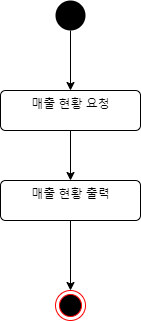

The diagram above was exported from draw.io. Its source (the exported page's mxGraphModel, read from the mxfile embedded in the PNG):
<mxGraphModel dx="2062" dy="1097" grid="1" gridSize="10" guides="1" tooltips="1" connect="1" arrows="1" fold="1" page="1" pageScale="1" pageWidth="827" pageHeight="1169" math="0" shadow="0">
  <root>
    <mxCell id="0" />
    <mxCell id="1" parent="0" />
    <mxCell id="bED7vvz_2XlA9zILl8WS-3" style="edgeStyle=orthogonalEdgeStyle;rounded=0;orthogonalLoop=1;jettySize=auto;html=1;entryX=0.5;entryY=0;entryDx=0;entryDy=0;" edge="1" parent="1" source="bED7vvz_2XlA9zILl8WS-1" target="bED7vvz_2XlA9zILl8WS-2">
      <mxGeometry relative="1" as="geometry" />
    </mxCell>
    <mxCell id="bED7vvz_2XlA9zILl8WS-1" value="" style="ellipse;fillColor=#000000;strokeColor=none;" vertex="1" parent="1">
      <mxGeometry x="280" y="140" width="30" height="30" as="geometry" />
    </mxCell>
    <mxCell id="bED7vvz_2XlA9zILl8WS-5" style="edgeStyle=orthogonalEdgeStyle;rounded=0;orthogonalLoop=1;jettySize=auto;html=1;entryX=0.5;entryY=0;entryDx=0;entryDy=0;" edge="1" parent="1" source="bED7vvz_2XlA9zILl8WS-2" target="bED7vvz_2XlA9zILl8WS-4">
      <mxGeometry relative="1" as="geometry" />
    </mxCell>
    <mxCell id="bED7vvz_2XlA9zILl8WS-2" value="매출 현황 요청" style="html=1;align=center;verticalAlign=top;rounded=1;absoluteArcSize=1;arcSize=10;dashed=0;" vertex="1" parent="1">
      <mxGeometry x="225" y="230" width="140" height="40" as="geometry" />
    </mxCell>
    <mxCell id="bED7vvz_2XlA9zILl8WS-7" style="edgeStyle=orthogonalEdgeStyle;rounded=0;orthogonalLoop=1;jettySize=auto;html=1;entryX=0.5;entryY=0;entryDx=0;entryDy=0;" edge="1" parent="1" source="bED7vvz_2XlA9zILl8WS-4" target="bED7vvz_2XlA9zILl8WS-6">
      <mxGeometry relative="1" as="geometry" />
    </mxCell>
    <mxCell id="bED7vvz_2XlA9zILl8WS-4" value="매출 현황 출력" style="html=1;align=center;verticalAlign=top;rounded=1;absoluteArcSize=1;arcSize=10;dashed=0;" vertex="1" parent="1">
      <mxGeometry x="225" y="320" width="140" height="40" as="geometry" />
    </mxCell>
    <mxCell id="bED7vvz_2XlA9zILl8WS-6" value="" style="ellipse;html=1;shape=endState;fillColor=#000000;strokeColor=#ff0000;" vertex="1" parent="1">
      <mxGeometry x="280" y="430" width="30" height="30" as="geometry" />
    </mxCell>
  </root>
</mxGraphModel>